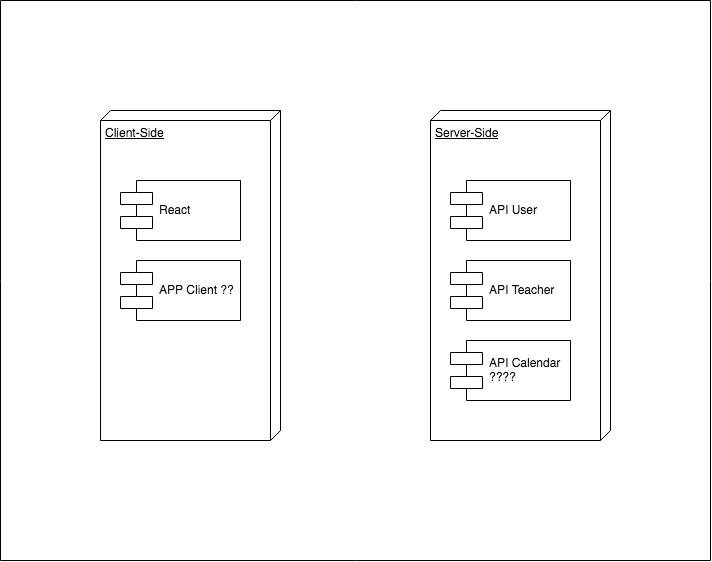

The diagram above was exported from draw.io. Its source (the exported page's mxGraphModel, read from the mxfile embedded in the PNG):
<mxGraphModel dx="1160" dy="679" grid="1" gridSize="10" guides="1" tooltips="1" connect="1" arrows="1" fold="1" page="1" pageScale="1" pageWidth="827" pageHeight="1169" math="0" shadow="0">
  <root>
    <mxCell id="0" />
    <mxCell id="1" parent="0" />
    <mxCell id="gIYSH9qu07DOz5qtcadX-64" value="" style="endArrow=none;html=1;" edge="1" parent="1">
      <mxGeometry width="50" height="50" relative="1" as="geometry">
        <mxPoint x="20" y="680" as="sourcePoint" />
        <mxPoint x="730" y="680" as="targetPoint" />
      </mxGeometry>
    </mxCell>
    <mxCell id="gIYSH9qu07DOz5qtcadX-65" value="" style="endArrow=none;html=1;" edge="1" parent="1">
      <mxGeometry width="50" height="50" relative="1" as="geometry">
        <mxPoint x="20" y="120" as="sourcePoint" />
        <mxPoint x="730" y="120" as="targetPoint" />
      </mxGeometry>
    </mxCell>
    <mxCell id="gIYSH9qu07DOz5qtcadX-66" value="" style="endArrow=none;html=1;" edge="1" parent="1">
      <mxGeometry width="50" height="50" relative="1" as="geometry">
        <mxPoint x="730" y="120" as="sourcePoint" />
        <mxPoint x="730" y="680" as="targetPoint" />
      </mxGeometry>
    </mxCell>
    <mxCell id="gIYSH9qu07DOz5qtcadX-67" value="" style="endArrow=none;html=1;" edge="1" parent="1">
      <mxGeometry width="50" height="50" relative="1" as="geometry">
        <mxPoint x="20" y="120" as="sourcePoint" />
        <mxPoint x="20" y="680" as="targetPoint" />
      </mxGeometry>
    </mxCell>
    <mxCell id="gIYSH9qu07DOz5qtcadX-131" value="Client-Side" style="verticalAlign=top;align=left;spacingTop=8;spacingLeft=2;spacingRight=12;shape=cube;size=10;direction=south;fontStyle=4;html=1;rounded=0;comic=0;strokeWidth=1;fillColor=none;" vertex="1" parent="1">
      <mxGeometry x="120" y="230" width="180" height="330" as="geometry" />
    </mxCell>
    <mxCell id="gIYSH9qu07DOz5qtcadX-132" value="Server-Side" style="verticalAlign=top;align=left;spacingTop=8;spacingLeft=2;spacingRight=12;shape=cube;size=10;direction=south;fontStyle=4;html=1;rounded=0;comic=0;strokeWidth=1;fillColor=none;" vertex="1" parent="1">
      <mxGeometry x="450" y="230" width="180" height="330" as="geometry" />
    </mxCell>
    <mxCell id="gIYSH9qu07DOz5qtcadX-133" value="React" style="shape=component;align=left;spacingLeft=36;rounded=0;comic=0;strokeWidth=1;fillColor=none;" vertex="1" parent="1">
      <mxGeometry x="140" y="300" width="120" height="60" as="geometry" />
    </mxCell>
    <mxCell id="gIYSH9qu07DOz5qtcadX-134" value="API User" style="shape=component;align=left;spacingLeft=36;rounded=0;comic=0;strokeWidth=1;fillColor=none;" vertex="1" parent="1">
      <mxGeometry x="470" y="300" width="120" height="60" as="geometry" />
    </mxCell>
    <mxCell id="gIYSH9qu07DOz5qtcadX-135" value="API Teacher" style="shape=component;align=left;spacingLeft=36;rounded=0;comic=0;strokeWidth=1;fillColor=none;" vertex="1" parent="1">
      <mxGeometry x="470" y="380" width="120" height="60" as="geometry" />
    </mxCell>
    <mxCell id="gIYSH9qu07DOz5qtcadX-136" value="API Calendar&#10;????" style="shape=component;align=left;spacingLeft=36;rounded=0;comic=0;strokeWidth=1;fillColor=none;" vertex="1" parent="1">
      <mxGeometry x="470" y="460" width="120" height="60" as="geometry" />
    </mxCell>
    <mxCell id="gIYSH9qu07DOz5qtcadX-137" value="APP Client ??" style="shape=component;align=left;spacingLeft=36;rounded=0;comic=0;strokeWidth=1;fillColor=none;" vertex="1" parent="1">
      <mxGeometry x="140" y="380" width="120" height="60" as="geometry" />
    </mxCell>
  </root>
</mxGraphModel>